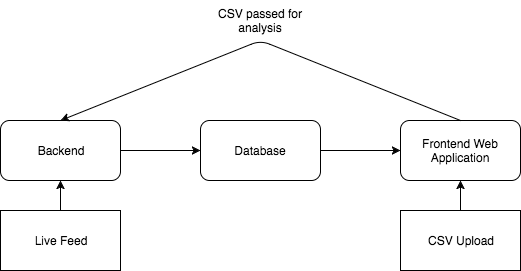

The diagram above was exported from draw.io. Its source (the exported page's mxGraphModel, read from the mxfile embedded in the PNG):
<mxGraphModel dx="1029" dy="419" grid="1" gridSize="10" guides="1" tooltips="1" connect="1" arrows="1" fold="1" page="1" pageScale="1" pageWidth="826" pageHeight="1169" background="#ffffff" math="0" shadow="0">
  <root>
    <mxCell id="0" />
    <mxCell id="1" parent="0" />
    <mxCell id="2" value="Backend" style="rounded=1;whiteSpace=wrap;html=1;" vertex="1" parent="1">
      <mxGeometry x="120" y="160" width="120" height="60" as="geometry" />
    </mxCell>
    <mxCell id="3" value="Live Feed" style="whiteSpace=wrap;html=1;" vertex="1" parent="1">
      <mxGeometry x="120" y="250" width="120" height="60" as="geometry" />
    </mxCell>
    <mxCell id="5" value="" style="endArrow=classic;html=1;exitX=1;exitY=0.5;" edge="1" parent="1" source="2">
      <mxGeometry width="50" height="50" relative="1" as="geometry">
        <mxPoint x="250" y="190" as="sourcePoint" />
        <mxPoint x="320" y="190" as="targetPoint" />
        <Array as="points">
          <mxPoint x="280" y="190" />
        </Array>
      </mxGeometry>
    </mxCell>
    <mxCell id="6" value="Database" style="rounded=1;whiteSpace=wrap;html=1;" vertex="1" parent="1">
      <mxGeometry x="320" y="160" width="120" height="60" as="geometry" />
    </mxCell>
    <mxCell id="7" value="" style="endArrow=classic;html=1;entryX=0.5;entryY=1;exitX=0.5;exitY=0;" edge="1" parent="1" source="3" target="2">
      <mxGeometry width="50" height="50" relative="1" as="geometry">
        <mxPoint x="180" y="250" as="sourcePoint" />
        <mxPoint x="180" y="220" as="targetPoint" />
      </mxGeometry>
    </mxCell>
    <mxCell id="11" value="Frontend Web Application" style="rounded=1;whiteSpace=wrap;html=1;" vertex="1" parent="1">
      <mxGeometry x="520" y="160" width="120" height="60" as="geometry" />
    </mxCell>
    <mxCell id="12" value="" style="endArrow=classic;html=1;exitX=1;exitY=0.5;" edge="1" parent="1">
      <mxGeometry x="440" y="190" width="50" height="50" as="geometry">
        <mxPoint x="440" y="190" as="sourcePoint" />
        <mxPoint x="520" y="190" as="targetPoint" />
        <Array as="points" />
      </mxGeometry>
    </mxCell>
    <mxCell id="13" value="CSV Upload" style="whiteSpace=wrap;html=1;" vertex="1" parent="1">
      <mxGeometry x="520" y="250" width="120" height="60" as="geometry" />
    </mxCell>
    <mxCell id="14" value="" style="endArrow=classic;html=1;entryX=0.5;entryY=1;exitX=0.5;exitY=0;" edge="1" parent="1" source="13" target="11">
      <mxGeometry width="50" height="50" relative="1" as="geometry">
        <mxPoint x="555" y="260" as="sourcePoint" />
        <mxPoint x="605" y="210" as="targetPoint" />
      </mxGeometry>
    </mxCell>
    <mxCell id="19" value="" style="endArrow=classic;html=1;exitX=0.5;exitY=0;entryX=0.5;entryY=0;" edge="1" parent="1" source="11" target="2">
      <mxGeometry width="50" height="50" relative="1" as="geometry">
        <mxPoint x="420" y="130" as="sourcePoint" />
        <mxPoint x="470" y="80" as="targetPoint" />
        <Array as="points">
          <mxPoint x="380" y="80" />
        </Array>
      </mxGeometry>
    </mxCell>
    <mxCell id="20" value="CSV passed for analysis" style="text;html=1;strokeColor=none;fillColor=none;align=center;verticalAlign=middle;whiteSpace=wrap;" vertex="1" parent="1">
      <mxGeometry x="315" y="40" width="130" height="40" as="geometry" />
    </mxCell>
    <mxCell id="21" style="edgeStyle=orthogonalEdgeStyle;rounded=0;html=1;exitX=0.5;exitY=1;entryX=0.5;entryY=1;jettySize=auto;orthogonalLoop=1;" edge="1" parent="1" source="20" target="20">
      <mxGeometry relative="1" as="geometry" />
    </mxCell>
  </root>
</mxGraphModel>